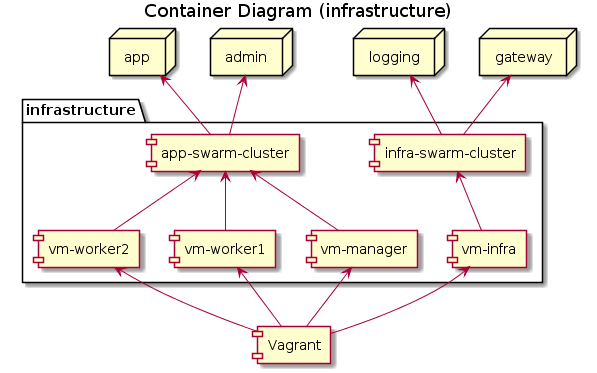

The diagram above was rendered by PlantUML. Its source (embedded in the PNG):
@startuml
title Container Diagram (infrastructure)

node app
node admin
node logging
node gateway

package "infrastructure" {
  [infra-swarm-cluster]
  [app-swarm-cluster]
  [vm-infra]
  [vm-manager]
  [vm-worker1]
  [vm-worker2]
}

app <-- [app-swarm-cluster]
admin <-- [app-swarm-cluster]

logging <-- [infra-swarm-cluster]
gateway <-- [infra-swarm-cluster]

[vm-infra] -up-> [infra-swarm-cluster]
[vm-manager] -up-> [app-swarm-cluster]
[vm-worker1] -up-> [app-swarm-cluster]
[vm-worker2] -up-> [app-swarm-cluster]

[Vagrant] -up-> [vm-infra]
[Vagrant] -up-> [vm-manager]
[Vagrant] -up-> [vm-worker1]
[Vagrant] -up-> [vm-worker2]
@enduml